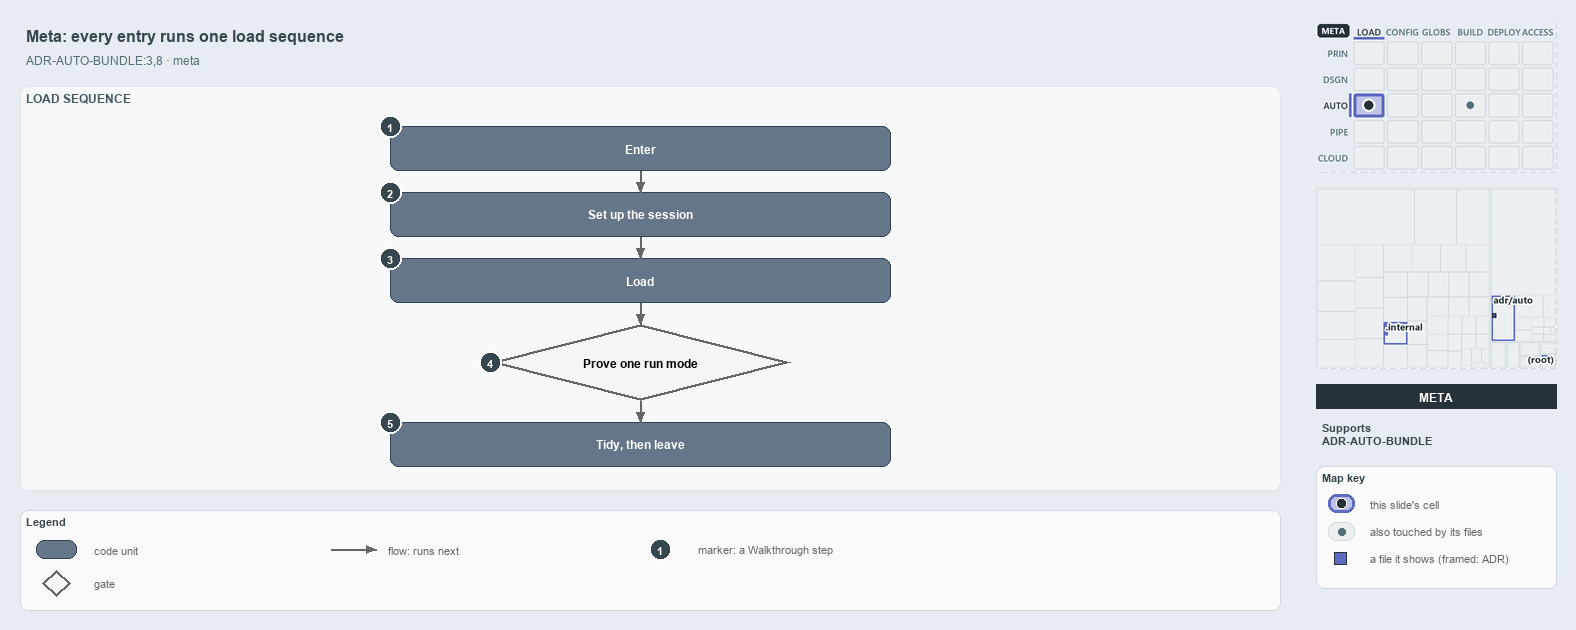

The diagram above was exported from draw.io. Its source (the exported page's mxGraphModel, read from the mxfile embedded in the PNG):
<mxGraphModel dx="1024" dy="768" grid="0" gridSize="10" guides="1" tooltips="1" connect="1" arrows="1" fold="1" page="1" pageScale="1" pageWidth="1572" pageHeight="624" background="#E6ECF2" math="0" shadow="0">
  <root>
    <mxCell id="0" />
    <mxCell id="1" parent="0" />
    <mxCell id="title" value="Meta: every entry runs one load sequence" style="text;html=1;align=left;verticalAlign=middle;fontSize=16;fontStyle=1;fontColor=#37474F;" vertex="1" parent="1">
      <mxGeometry x="20" y="14" width="1260" height="30" as="geometry" />
    </mxCell>
    <mxCell id="subtitle" value="ADR-AUTO-BUNDLE:3,8 &amp;#183; meta" style="text;html=1;align=left;verticalAlign=middle;fontSize=12;fontColor=#546E7A;" vertex="1" parent="1">
      <mxGeometry x="20" y="44" width="1240" height="20" as="geometry" />
    </mxCell>
    <mxCell id="band-seq" value="LOAD SEQUENCE" style="rounded=1;html=1;arcSize=3;fillColor=#F6F8FA;strokeColor=#E1E4E8;verticalAlign=top;align=left;spacingLeft=8;fontStyle=1;fontSize=12;fontColor=#455A64;" vertex="1" parent="1">
      <mxGeometry x="20" y="80" width="1260" height="404" as="geometry" />
    </mxCell>
    <mxCell id="g-enter" value="&lt;b&gt;Enter&lt;/b&gt;" style="rounded=1;whiteSpace=wrap;html=1;arcSize=20;fillColor=#647687;strokeColor=#314354;fontColor=#FFFFFF;fontSize=12;" vertex="1" parent="1">
      <mxGeometry x="390" y="120" width="500" height="44" as="geometry" />
    </mxCell>
    <mxCell id="g-setup" value="&lt;b&gt;Set up the session&lt;/b&gt;" style="rounded=1;whiteSpace=wrap;html=1;arcSize=20;fillColor=#647687;strokeColor=#314354;fontColor=#FFFFFF;fontSize=12;" vertex="1" parent="1">
      <mxGeometry x="390" y="186" width="500" height="44" as="geometry" />
    </mxCell>
    <mxCell id="g-load" value="&lt;b&gt;Load&lt;/b&gt;" style="rounded=1;whiteSpace=wrap;html=1;arcSize=20;fillColor=#647687;strokeColor=#314354;fontColor=#FFFFFF;fontSize=12;" vertex="1" parent="1">
      <mxGeometry x="390" y="252" width="500" height="44" as="geometry" />
    </mxCell>
    <mxCell id="g-prove" value="&lt;b&gt;Prove one run mode&lt;/b&gt;" style="rhombus;whiteSpace=wrap;html=1;fillColor=#f5f5f5;strokeColor=#666666;strokeWidth=3;fontSize=12;" vertex="1" parent="1">
      <mxGeometry x="490" y="318" width="300" height="76" as="geometry" />
    </mxCell>
    <mxCell id="g-tidy" value="&lt;b&gt;Tidy, then leave&lt;/b&gt;" style="rounded=1;whiteSpace=wrap;html=1;arcSize=20;fillColor=#647687;strokeColor=#314354;fontColor=#FFFFFF;fontSize=12;" vertex="1" parent="1">
      <mxGeometry x="390" y="416" width="500" height="44" as="geometry" />
    </mxCell>
    <mxCell id="p-edge-next-1-a" value="" style="text;html=1;strokeColor=none;fillColor=none;" vertex="1" parent="1">
      <mxGeometry x="640" y="164" width="1" height="1" as="geometry" />
    </mxCell>
    <mxCell id="p-edge-next-1-b" value="" style="text;html=1;strokeColor=none;fillColor=none;" vertex="1" parent="1">
      <mxGeometry x="640" y="186" width="1" height="1" as="geometry" />
    </mxCell>
    <mxCell id="edge-next-1" value="" style="edgeStyle=orthogonalEdgeStyle;rounded=1;html=1;endArrow=block;strokeColor=#666666;" edge="1" parent="1" source="p-edge-next-1-a" target="p-edge-next-1-b">
      <mxGeometry relative="1" as="geometry" />
    </mxCell>
    <mxCell id="p-edge-next-2-a" value="" style="text;html=1;strokeColor=none;fillColor=none;" vertex="1" parent="1">
      <mxGeometry x="640" y="230" width="1" height="1" as="geometry" />
    </mxCell>
    <mxCell id="p-edge-next-2-b" value="" style="text;html=1;strokeColor=none;fillColor=none;" vertex="1" parent="1">
      <mxGeometry x="640" y="252" width="1" height="1" as="geometry" />
    </mxCell>
    <mxCell id="edge-next-2" value="" style="edgeStyle=orthogonalEdgeStyle;rounded=1;html=1;endArrow=block;strokeColor=#666666;" edge="1" parent="1" source="p-edge-next-2-a" target="p-edge-next-2-b">
      <mxGeometry relative="1" as="geometry" />
    </mxCell>
    <mxCell id="p-edge-next-3-a" value="" style="text;html=1;strokeColor=none;fillColor=none;" vertex="1" parent="1">
      <mxGeometry x="640" y="296" width="1" height="1" as="geometry" />
    </mxCell>
    <mxCell id="p-edge-next-3-b" value="" style="text;html=1;strokeColor=none;fillColor=none;" vertex="1" parent="1">
      <mxGeometry x="640" y="318" width="1" height="1" as="geometry" />
    </mxCell>
    <mxCell id="edge-next-3" value="" style="edgeStyle=orthogonalEdgeStyle;rounded=1;html=1;endArrow=block;strokeColor=#666666;" edge="1" parent="1" source="p-edge-next-3-a" target="p-edge-next-3-b">
      <mxGeometry relative="1" as="geometry" />
    </mxCell>
    <mxCell id="p-edge-next-4-a" value="" style="text;html=1;strokeColor=none;fillColor=none;" vertex="1" parent="1">
      <mxGeometry x="640" y="394" width="1" height="1" as="geometry" />
    </mxCell>
    <mxCell id="p-edge-next-4-b" value="" style="text;html=1;strokeColor=none;fillColor=none;" vertex="1" parent="1">
      <mxGeometry x="640" y="416" width="1" height="1" as="geometry" />
    </mxCell>
    <mxCell id="edge-next-4" value="" style="edgeStyle=orthogonalEdgeStyle;rounded=1;html=1;endArrow=block;strokeColor=#666666;" edge="1" parent="1" source="p-edge-next-4-a" target="p-edge-next-4-b">
      <mxGeometry relative="1" as="geometry" />
    </mxCell>
    <mxCell id="mark-1" value="1" style="ellipse;html=1;fillColor=#37474F;strokeColor=#FFFFFF;strokeWidth=2;fontColor=#FFFFFF;fontStyle=1;fontSize=11;" vertex="1" parent="1">
      <mxGeometry x="379" y="109" width="22" height="22" as="geometry" />
    </mxCell>
    <mxCell id="mark-2" value="2" style="ellipse;html=1;fillColor=#37474F;strokeColor=#FFFFFF;strokeWidth=2;fontColor=#FFFFFF;fontStyle=1;fontSize=11;" vertex="1" parent="1">
      <mxGeometry x="379" y="175" width="22" height="22" as="geometry" />
    </mxCell>
    <mxCell id="mark-3" value="3" style="ellipse;html=1;fillColor=#37474F;strokeColor=#FFFFFF;strokeWidth=2;fontColor=#FFFFFF;fontStyle=1;fontSize=11;" vertex="1" parent="1">
      <mxGeometry x="379" y="241" width="22" height="22" as="geometry" />
    </mxCell>
    <mxCell id="mark-4" value="4" style="ellipse;html=1;fillColor=#37474F;strokeColor=#FFFFFF;strokeWidth=2;fontColor=#FFFFFF;fontStyle=1;fontSize=11;" vertex="1" parent="1">
      <mxGeometry x="479" y="345" width="22" height="22" as="geometry" />
    </mxCell>
    <mxCell id="mark-5" value="5" style="ellipse;html=1;fillColor=#37474F;strokeColor=#FFFFFF;strokeWidth=2;fontColor=#FFFFFF;fontStyle=1;fontSize=11;" vertex="1" parent="1">
      <mxGeometry x="379" y="405" width="22" height="22" as="geometry" />
    </mxCell>
    <mxCell id="legend" value="&lt;b&gt;Legend&lt;/b&gt;" style="rounded=1;whiteSpace=wrap;html=1;arcSize=6;fillColor=#FAFAFA;strokeColor=#CFD8DC;align=left;verticalAlign=top;spacing=8;fontSize=11;fontColor=#37474F;" vertex="1" parent="1">
      <mxGeometry x="20" y="504" width="1260" height="100" as="geometry" />
    </mxCell>
    <mxCell id="legend-0" value="" style="rounded=1;whiteSpace=wrap;html=1;arcSize=20;fillColor=#647687;strokeColor=#314354;fontColor=#FFFFFF;fontSize=12;" vertex="1" parent="1">
      <mxGeometry x="36" y="534" width="40" height="18" as="geometry" />
    </mxCell>
    <mxCell id="legend-0-text" value="code unit" style="text;html=1;align=left;verticalAlign=middle;fontSize=11;fontColor=#666666;" vertex="1" parent="1">
      <mxGeometry x="88" y="533" width="240" height="20" as="geometry" />
    </mxCell>
    <mxCell id="legend-1" value="" style="rhombus;whiteSpace=wrap;html=1;fillColor=#f5f5f5;strokeColor=#666666;strokeWidth=3;fontSize=12;" vertex="1" parent="1">
      <mxGeometry x="42" y="564" width="28" height="26" as="geometry" />
    </mxCell>
    <mxCell id="legend-1-text" value="gate" style="text;html=1;align=left;verticalAlign=middle;fontSize=11;fontColor=#666666;" vertex="1" parent="1">
      <mxGeometry x="88" y="567" width="240" height="20" as="geometry" />
    </mxCell>
    <mxCell id="p-legend-2-a" value="" style="text;html=1;strokeColor=none;fillColor=none;" vertex="1" parent="1">
      <mxGeometry x="330" y="543" width="1" height="1" as="geometry" />
    </mxCell>
    <mxCell id="p-legend-2-b" value="" style="text;html=1;strokeColor=none;fillColor=none;" vertex="1" parent="1">
      <mxGeometry x="376" y="543" width="1" height="1" as="geometry" />
    </mxCell>
    <mxCell id="legend-2" value="" style="edgeStyle=orthogonalEdgeStyle;rounded=1;html=1;endArrow=block;strokeColor=#666666;" edge="1" parent="1" source="p-legend-2-a" target="p-legend-2-b">
      <mxGeometry relative="1" as="geometry" />
    </mxCell>
    <mxCell id="legend-2-text" value="flow: runs next" style="text;html=1;align=left;verticalAlign=middle;fontSize=11;fontColor=#666666;" vertex="1" parent="1">
      <mxGeometry x="382" y="533" width="240" height="20" as="geometry" />
    </mxCell>
    <mxCell id="legend-3" value="1" style="ellipse;html=1;fillColor=#37474F;strokeColor=#FFFFFF;strokeWidth=2;fontColor=#FFFFFF;fontStyle=1;fontSize=11;" vertex="1" parent="1">
      <mxGeometry x="649" y="532" width="22" height="22" as="geometry" />
    </mxCell>
    <mxCell id="legend-3-text" value="marker: a Walkthrough step" style="text;html=1;align=left;verticalAlign=middle;fontSize=11;fontColor=#666666;" vertex="1" parent="1">
      <mxGeometry x="692" y="533" width="240" height="20" as="geometry" />
    </mxCell>
    <mxCell id="minimap-stack" value="" style="shape=image;html=1;imageAspect=0;aspect=fixed;verticalLabelPosition=bottom;strokeColor=#CFD8DC;dashed=1;fillColor=#FAFAFA;image=data:image/png,(base64 omitted: 15688 chars);" vertex="1" parent="1">
      <mxGeometry x="1316" y="16" width="240" height="150" as="geometry" />
    </mxCell>
    <mxCell id="minimap-tree" value="" style="shape=image;html=1;imageAspect=0;aspect=fixed;verticalLabelPosition=bottom;strokeColor=#CFD8DC;dashed=1;fillColor=#FAFAFA;image=data:image/png,(base64 omitted: 10528 chars);" vertex="1" parent="1">
      <mxGeometry x="1316" y="182" width="240" height="180" as="geometry" />
    </mxCell>
    <mxCell id="lens-badge" value="META" style="rounded=0;whiteSpace=wrap;html=1;align=center;verticalAlign=middle;fontSize=12;fontStyle=1;fontColor=#FFFFFF;fillColor=#263238;strokeColor=none;" vertex="1" parent="1">
      <mxGeometry x="1316" y="378" width="240" height="24" as="geometry" />
    </mxCell>
    <mxCell id="supports" value="&lt;b&gt;Supports&lt;/b&gt;&lt;br&gt;ADR-AUTO-BUNDLE" style="text;html=1;whiteSpace=wrap;align=left;verticalAlign=top;fontSize=11;fontColor=#37474F;" vertex="1" parent="1">
      <mxGeometry x="1316" y="410" width="240" height="46" as="geometry" />
    </mxCell>
    <mxCell id="mapkey" value="&lt;b&gt;Map key&lt;/b&gt;" style="rounded=1;whiteSpace=wrap;html=1;arcSize=6;fillColor=#FAFAFA;strokeColor=#CFD8DC;align=left;verticalAlign=top;spacing=8;fontSize=11;fontColor=#37474F;" vertex="1" parent="1">
      <mxGeometry x="1316" y="460" width="240" height="122" as="geometry" />
    </mxCell>
    <mxCell id="mapkey-here" value="" style="rounded=1;arcSize=20;html=1;fillColor=#BEC4E6;strokeColor=#5C6BC0;strokeWidth=3;" vertex="1" parent="1">
      <mxGeometry x="1328" y="488" width="26" height="18" as="geometry" />
    </mxCell>
    <mxCell id="mapkey-here-dot" value="" style="ellipse;html=1;fillColor=#263238;strokeColor=#FFFFFF;strokeWidth=1.5;" vertex="1" parent="1">
      <mxGeometry x="1336" y="492" width="10" height="10" as="geometry" />
    </mxCell>
    <mxCell id="mapkey-here-text" value="this slide's cell" style="text;html=1;align=left;verticalAlign=middle;fontSize=11;fontColor=#666666;" vertex="1" parent="1">
      <mxGeometry x="1364" y="487" width="180" height="20" as="geometry" />
    </mxCell>
    <mxCell id="mapkey-touched" value="" style="rounded=1;arcSize=20;html=1;fillColor=#ECEFF1;strokeColor=#CFD8DC;" vertex="1" parent="1">
      <mxGeometry x="1328" y="516" width="26" height="18" as="geometry" />
    </mxCell>
    <mxCell id="mapkey-touched-dot" value="" style="ellipse;html=1;fillColor=#546E7A;strokeColor=none;" vertex="1" parent="1">
      <mxGeometry x="1338" y="522" width="7" height="7" as="geometry" />
    </mxCell>
    <mxCell id="mapkey-touched-text" value="also touched by its files" style="text;html=1;align=left;verticalAlign=middle;fontSize=11;fontColor=#666666;" vertex="1" parent="1">
      <mxGeometry x="1364" y="515" width="180" height="20" as="geometry" />
    </mxCell>
    <mxCell id="mapkey-file" value="" style="rounded=0;html=1;fillColor=#5C6BC0;strokeColor=#263238;strokeWidth=1.5;" vertex="1" parent="1">
      <mxGeometry x="1334" y="546" width="12" height="12" as="geometry" />
    </mxCell>
    <mxCell id="mapkey-file-text" value="a file it shows (framed: ADR)" style="text;html=1;align=left;verticalAlign=middle;fontSize=11;fontColor=#666666;" vertex="1" parent="1">
      <mxGeometry x="1364" y="542" width="180" height="20" as="geometry" />
    </mxCell>
  </root>
</mxGraphModel>